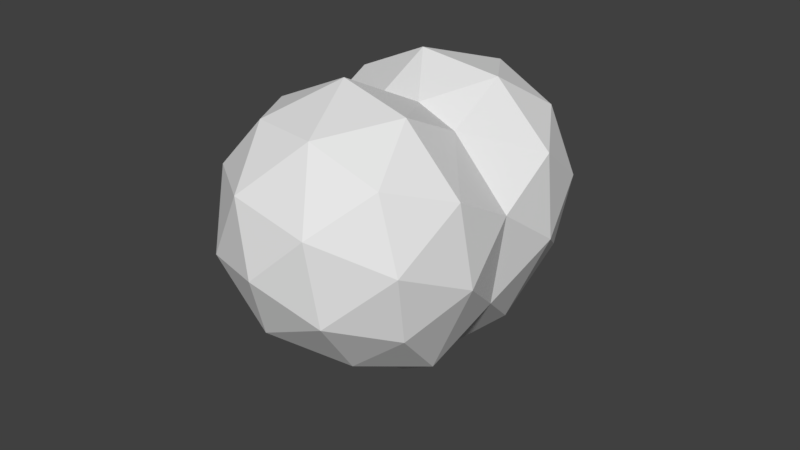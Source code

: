 # Source: heart.blend  (saved by Blender 2.79.0; exported with 4.5.12 LTS)
import bpy
from mathutils import Matrix  # noqa: F401  (used for matrix-valued properties, if any)

bpy.ops.wm.read_factory_settings(use_empty=True)
scene = bpy.context.scene
scene.name = 'Scene'

# ---- collections
col_collection_1 = bpy.data.collections.new('Collection 1'); scene.collection.children.link(col_collection_1)

# ---- world
world_world = bpy.data.worlds.new('World'); scene.world = world_world
world_world.color = (0.05088, 0.05088, 0.05088)
world_world.use_sun_shadow = False
world_world.sun_shadow_jitter_overblur = 0.0
world_world.cycles.sampling_method = 'MANUAL'

# ---- meshes
me_icosphere_001 = bpy.data.meshes.new('Icosphere.001')
me_icosphere_001.from_pydata([(-0.3378, -0.8521, 0.7487), (0.5679, -0.4015, 1.035), (-0.3463, -0.00125, 1.366), (-1.042, -0.08915, 0.5831), (-0.584, -0.5405, -0.1193), (0.03771, -1.401, 0.04876), (0.4233, 0.6399, 1.047), (-0.5717, 0.833, 0.7674), (-0.7146, 0.4702, -0.1776), (0.9136, 0.1846, 0.2054), (0.1948, 0.8009, 0.02413), (-0.3903, -0.51, 1.172), (0.1471, -0.7453, 0.9771), (0.1421, -0.2452, 1.34), (0.5585, -0.8687, 0.5973), (-0.1315, -1.114, 0.3779), (-0.7993, -0.5617, 0.7113), (-0.8043, -0.06158, 1.074), (-0.5147, -0.8289, 0.2321), (-0.9287, -0.3804, 0.1348), (0.879, -0.1355, 0.6732), (0.813, -0.5217, 0.1998), (0.0571, 0.367, 1.347), (0.5945, 0.1317, 1.152), (-0.9368, 0.4288, 0.7222), (-0.5278, 0.4804, 1.183), (-0.7664, -0.03085, -0.176), (-1.014, 0.2317, 0.1416), (0.7941, 0.4767, 0.68), (-0.0754, 0.8573, 0.9949), (-0.7372, 0.7737, 0.2499), (0.3739, 0.9233, 0.5642), (0.492, 0.6686, 0.09605), (-0.1789, 1.031, 0.3496), (-0.1312, 0.7701, -0.05013), (0.01341, -0.8957, -0.7736), (0.9588, -0.45, -0.6589), (0.2869, -0.07989, -1.378), (-0.6827, -0.1338, -0.9748), (0.847, 0.5873, -0.7891), (-0.1675, 0.7828, -0.9844), (0.1557, -0.5778, -1.195), (0.5507, -0.7954, -0.7721), (0.7114, -0.3159, -1.127), (0.7527, -0.8928, -0.2445), (0.03325, -1.135, -0.3363), (-0.4142, -0.6095, -0.9579), (-0.2535, -0.13, -1.313), (-0.3715, -0.8467, -0.3887), (-0.7807, -0.3988, -0.507), (1.083, -0.1608, -0.2121), (0.6457, 0.2939, -1.204), (1.041, 0.07631, -0.7813), (-0.5206, 0.3771, -1.082), (0.04936, 0.4088, -1.319), (-0.8464, 0.2109, -0.5836), (1.018, 0.4489, -0.2887), (0.3786, 0.8009, -0.9726), (-0.5436, 0.7497, -0.5892), (0.5948, 0.8959, -0.3929), (0.005195, 1.009, -0.4482)], [], [(0, 11, 12), (1, 14, 12), (0, 16, 11), (0, 18, 16), (0, 15, 18), (1, 20, 14), (2, 22, 13), (3, 24, 17), (4, 26, 19), (1, 23, 20), (2, 25, 22), (3, 27, 24), (6, 31, 28), (7, 33, 29), (8, 34, 30), (34, 10, 33), (34, 33, 30), (30, 33, 7), (33, 10, 31), (33, 31, 29), (29, 31, 6), (31, 10, 32), (31, 32, 28), (28, 32, 9), (27, 8, 30), (27, 30, 24), (24, 30, 7), (25, 7, 29), (25, 29, 22), (22, 29, 6), (23, 6, 28), (23, 28, 20), (20, 28, 9), (26, 8, 27), (26, 27, 19), (19, 27, 3), (24, 7, 25), (24, 25, 17), (17, 25, 2), (22, 6, 23), (22, 23, 13), (13, 23, 1), (20, 9, 21), (20, 21, 14), (14, 21, 5), (15, 5, 18), (18, 5, 4), (18, 4, 19), (18, 19, 16), (16, 19, 3), (16, 3, 17), (16, 17, 11), (11, 17, 2), (14, 5, 15), (14, 15, 12), (12, 15, 0), (11, 2, 13), (11, 13, 12), (12, 13, 1), (35, 42, 41), (36, 42, 44), (35, 41, 46), (35, 46, 48), (35, 48, 45), (36, 44, 50), (37, 43, 51), (38, 47, 53), (4, 49, 26), (36, 50, 52), (37, 51, 54), (38, 53, 55), (39, 56, 59), (40, 57, 60), (8, 58, 34), (34, 60, 10), (34, 58, 60), (58, 40, 60), (60, 59, 10), (60, 57, 59), (57, 39, 59), (59, 32, 10), (59, 56, 32), (56, 9, 32), (55, 58, 8), (55, 53, 58), (53, 40, 58), (54, 57, 40), (54, 51, 57), (51, 39, 57), (52, 56, 39), (52, 50, 56), (50, 9, 56), (26, 55, 8), (26, 49, 55), (49, 38, 55), (53, 54, 40), (53, 47, 54), (47, 37, 54), (51, 52, 39), (51, 43, 52), (43, 36, 52), (50, 21, 9), (50, 44, 21), (44, 5, 21), (45, 48, 5), (48, 4, 5), (48, 49, 4), (48, 46, 49), (46, 38, 49), (46, 47, 38), (46, 41, 47), (41, 37, 47), (44, 45, 5), (44, 42, 45), (42, 35, 45), (41, 43, 37), (41, 42, 43), (42, 36, 43)])
me_icosphere_001.use_remesh_preserve_volume = False
me_icosphere_001.use_remesh_preserve_attributes = False
me_icosphere_001.use_mirror_vertex_groups = False
me_icosphere_001.update()

# ---- objects
ob_icosphere = bpy.data.objects.new('Icosphere', me_icosphere_001)

# ---- transforms, parenting, visibility, modifiers, constraints
ob_icosphere.location = (-0.02075, -0.02499, -0.005863)
ob_icosphere.rotation_euler = (1.597, -0.009511, 0.23)
ob_icosphere.lineart.crease_threshold = 0.0

# ---- collection membership
col_collection_1.objects.link(ob_icosphere)

# ---- scene / render settings (as saved in the file)
scene.frame_start = 1; scene.frame_end = 250; scene.frame_set(1)
scene.render.engine = 'BLENDER_EEVEE_NEXT'
scene.render.resolution_percentage = 50
scene.render.dither_intensity = 0.0
scene.cycles.use_denoising = False
scene.cycles.samples = 128
scene.cycles.sampling_pattern = 'TABULATED_SOBOL'
scene.cycles.use_adaptive_sampling = False
scene.cycles.use_light_tree = False
scene.cycles.blur_glossy = 0.0
scene.cycles.sample_clamp_indirect = 0.0
scene.view_settings.view_transform = 'Standard'
bpy.context.view_layer.update()

# ---- added for rendering (the .blend has no active camera and no usable light): camera, sun
cam_auto = bpy.data.cameras.new('AutoCamera')
cam_auto.lens = 50.0
cam_auto.sensor_width = 36.0
cam_auto.clip_end = 1000.0
ob_auto_camera = bpy.data.objects.new('AutoCamera', cam_auto)
scene.collection.objects.link(ob_auto_camera)
ob_auto_camera.location = (4.53675, -5.4554, 3.4405)
ob_auto_camera.rotation_euler = (1.09748, -7.21219e-08, 0.694738)
scene.camera = ob_auto_camera
light_auto_sun = bpy.data.lights.new('AutoSun', 'SUN')
light_auto_sun.energy = 3.0
light_auto_sun.angle = 0.0523599
ob_auto_sun = bpy.data.objects.new('AutoSun', light_auto_sun)
scene.collection.objects.link(ob_auto_sun)
ob_auto_sun.rotation_euler = (0.872665, 0.174533, 0.523599)
bpy.context.view_layer.update()

